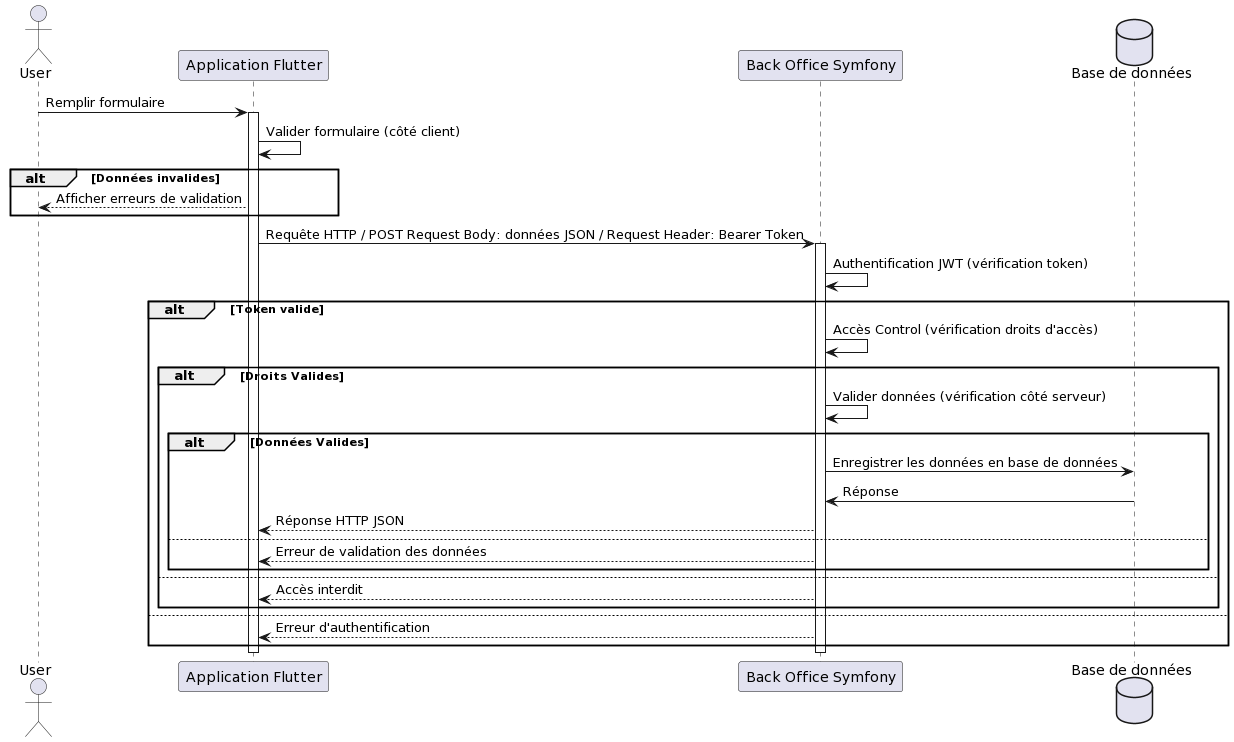

The diagram above was rendered by PlantUML. Its source (embedded in the PNG):
@startuml
actor User
participant FlutterApp as "Application Flutter"
participant SymfonyBackend as "Back Office Symfony"
database Database as "Base de données"

User -> FlutterApp: Remplir formulaire
activate FlutterApp

FlutterApp -> FlutterApp: Valider formulaire (côté client)
alt Données invalides
    FlutterApp --> User: Afficher erreurs de validation
end

FlutterApp -> SymfonyBackend: Requête HTTP / POST Request Body: données JSON / Request Header: Bearer Token
activate SymfonyBackend

SymfonyBackend -> SymfonyBackend: Authentification JWT (vérification token)
alt Token valide
    SymfonyBackend -> SymfonyBackend: Accès Control (vérification droits d'accès)
    alt Droits Valides
        SymfonyBackend -> SymfonyBackend: Valider données (vérification côté serveur)
        alt Données Valides
            SymfonyBackend -> Database: Enregistrer les données en base de données
            Database -> SymfonyBackend : Réponse 
            SymfonyBackend --> FlutterApp: Réponse HTTP JSON
        else
            SymfonyBackend --> FlutterApp: Erreur de validation des données
        end
    else
        SymfonyBackend --> FlutterApp: Accès interdit
    end
else
    SymfonyBackend --> FlutterApp: Erreur d'authentification
end

deactivate SymfonyBackend
deactivate FlutterApp
@enduml